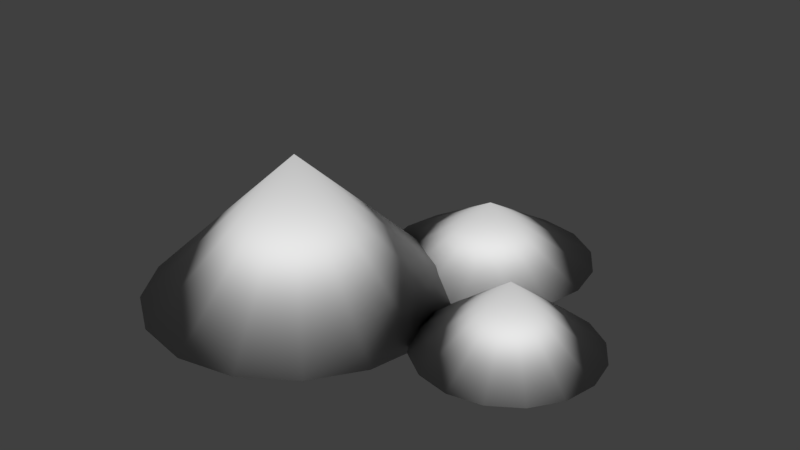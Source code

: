 # Source: SpicePile.blend  (saved by Blender 2.77.0; exported with 4.5.12 LTS)
import bpy
from mathutils import Matrix  # noqa: F401  (used for matrix-valued properties, if any)

bpy.ops.wm.read_factory_settings(use_empty=True)
scene = bpy.context.scene
scene.name = 'Scene'

# ---- collections
col_collection_1 = bpy.data.collections.new('Collection 1'); scene.collection.children.link(col_collection_1)

# ---- images (referenced by path relative to the original .blend; pixels are not part of the script)
import os
ASSET_DIR = os.environ.get("B2B_ASSET_DIR", "")  # directory of the original .blend (textures are referenced by path, not embedded)
HERE = os.path.dirname(os.path.abspath(__file__))  # packed textures are extracted next to this script under _unpacked/

def load_image(name, relpath, width, height, colorspace="sRGB"):
    """Load a texture the original file referenced (path relative to the .blend, or extracted next to this script)."""
    p = next((c for c in (os.path.join(HERE, relpath), os.path.join(ASSET_DIR, relpath)) if relpath and os.path.exists(c)), "")
    if p:
        img = bpy.data.images.load(p, check_existing=True)
        img.name = name
    else:  # same state as the original file: an image datablock whose file is absent (Cycles renders it pink)
        img = bpy.data.images.new(name, width, height)
        img.source = "FILE"
        img.filepath = "//" + (relpath or name)
    img.colorspace_settings.name = colorspace
    return img
img_spicepiletex = load_image('SpicePileTex', '_unpacked/SpicePileTex.1ff18736.png', 1024, 1024, 'sRGB')

# ---- materials (node trees are filled in below, after node groups)
mat_material_001 = bpy.data.materials.new('Material.001')
mat_material_001.alpha_threshold = 0.0
mat_material_001.roughness = 0.5

# ---- material node trees
mat_material_001.use_nodes = True; mat_material_001.node_tree.nodes.clear()
_N = mat_material_001.node_tree.nodes; _L = mat_material_001.node_tree.links
n0 = _N.new('ShaderNodeOutputMaterial'); n0.name = 'Material Output'; n0.location = (300, 300)
n1 = _N.new('ShaderNodeBsdfDiffuse'); n1.name = 'Diffuse BSDF'; n1.location = (10, 300)
n2 = _N.new('ShaderNodeTexImage'); n2.name = 'Image Texture'; n2.location = (0, 0)
n2.width = 140
n2.image = img_spicepiletex
_L.new(n1.outputs[0], n0.inputs[0])
n0.is_active_output = True

# ---- world
world_world = bpy.data.worlds.new('World'); scene.world = world_world
world_world.color = (0.05088, 0.05088, 0.05088)
world_world.use_sun_shadow = False
world_world.sun_shadow_jitter_overblur = 0.0
world_world.cycles.sampling_method = 'MANUAL'

# ---- meshes
me_cone = bpy.data.meshes.new('Cone')
me_cone.from_pydata([(0.0, 1.0, -1.0), (0.3827, 0.9239, -1.0), (0.7071, 0.7071, -1.0), (0.9239, 0.3827, -1.0), (1.0, -4.371e-08, -1.0), (0.0, 0.0, 0.8942), (0.9239, -0.3827, -1.0), (0.7071, -0.7071, -1.0), (0.3827, -0.9239, -1.0), (1.51e-07, -1.0, -1.0), (-0.3827, -0.9239, -1.0), (-0.7071, -0.7071, -1.0), (-0.9239, -0.3827, -1.0), (-1.0, 1.192e-08, -1.0), (-0.9239, 0.3827, -1.0), (-0.7071, 0.7071, -1.0), (-0.3827, 0.9239, -1.0), (1.405, 0.8405, -0.9532), (1.627, 0.7963, -0.9532), (1.815, 0.6706, -0.9532), (1.941, 0.4825, -0.9532), (1.985, 0.2606, -0.9532), (1.405, 0.2606, -0.06067), (1.941, 0.03863, -0.9532), (1.815, -0.1495, -0.9532), (1.627, -0.2752, -0.9532), (1.405, -0.3194, -0.9532), (1.183, -0.2752, -0.9532), (0.9951, -0.1495, -0.9532), (0.8694, 0.03863, -0.9532), (0.8252, 0.2606, -0.9532), (0.8694, 0.4825, -0.9532), (0.9951, 0.6706, -0.9532), (1.183, 0.7963, -0.9532), (0.6743, 1.783, -0.9659), (0.9397, 1.73, -0.9659), (1.165, 1.58, -0.9659), (1.315, 1.355, -0.9659), (1.368, 1.089, -0.9659), (0.6743, 1.089, -0.1557), (1.315, 0.8238, -0.9659), (1.165, 0.5988, -0.9659), (0.9397, 0.4485, -0.9659), (0.6743, 0.3957, -0.9659), (0.4088, 0.4485, -0.9659), (0.1838, 0.5988, -0.9659), (0.03348, 0.8238, -0.9659), (-0.01931, 1.089, -0.9659), (0.03348, 1.355, -0.9659), (0.1838, 1.58, -0.9659), (0.4088, 1.73, -0.9659)], [], [(0, 5, 1), (1, 5, 2), (2, 5, 3), (3, 5, 4), (4, 5, 6), (6, 5, 7), (7, 5, 8), (8, 5, 9), (9, 5, 10), (10, 5, 11), (11, 5, 12), (12, 5, 13), (13, 5, 14), (14, 5, 15), (15, 5, 16), (16, 5, 0), (0, 1, 2, 3, 4, 6, 7, 8, 9, 10, 11, 12, 13, 14, 15, 16), (17, 22, 18), (18, 22, 19), (19, 22, 20), (20, 22, 21), (21, 22, 23), (23, 22, 24), (24, 22, 25), (25, 22, 26), (26, 22, 27), (27, 22, 28), (28, 22, 29), (29, 22, 30), (30, 22, 31), (31, 22, 32), (32, 22, 33), (33, 22, 17), (17, 18, 19, 20, 21, 23, 24, 25, 26, 27, 28, 29, 30, 31, 32, 33), (34, 39, 35), (35, 39, 36), (36, 39, 37), (37, 39, 38), (38, 39, 40), (40, 39, 41), (41, 39, 42), (42, 39, 43), (43, 39, 44), (44, 39, 45), (45, 39, 46), (46, 39, 47), (47, 39, 48), (48, 39, 49), (49, 39, 50), (50, 39, 34), (34, 35, 36, 37, 38, 40, 41, 42, 43, 44, 45, 46, 47, 48, 49, 50)])
me_cone.polygons.foreach_set('use_smooth', [True] * 51)
_uv = me_cone.uv_layers.new(name='UVMap')
_uv.uv.foreach_set('vector', [0.1354, 0.157, 0.4938, 0.5047, 0.07824, 0.2278, 0.07824, 0.2278, 0.4938, 0.5047, 0.0349, 0.3078, 0.0349, 0.3078, 0.4938, 0.5047, 0.006789, 0.3943, 0.9932, 0.5047, 0.4938, 0.5047, 0.9849, 0.4141, 0.9849, 0.4141, 0.4938, 0.5047, 0.9603, 0.3265, 0.9603, 0.3265, 0.4938, 0.5047, 0.9203, 0.2449, 0.9203, 0.2449, 0.4938, 0.5047, 0.8661, 0.1718, 0.8661, 0.1718, 0.4938, 0.5047, 0.7995, 0.1098, 0.7995, 0.1098, 0.4938, 0.5047, 0.7228, 0.06091, 0.7228, 0.06091, 0.4938, 0.5047, 0.6385, 0.02674, 0.6385, 0.02674, 0.4938, 0.5047, 0.5494, 0.008425, 0.5494, 0.008425, 0.4938, 0.5047, 0.4584, 0.006582, 0.4584, 0.006582, 0.4938, 0.5047, 0.3686, 0.02127, 0.3686, 0.02127, 0.4938, 0.5047, 0.283, 0.052, 0.283, 0.052, 0.4938, 0.5047, 0.2044, 0.09775, 0.2044, 0.09775, 0.4938, 0.5047, 0.1354, 0.157, 0.19, 0.5049, 0.2809, 0.5049, 0.365, 0.5398, 0.4293, 0.6041, 0.4641, 0.6881, 0.4641, 0.7791, 0.4293, 0.8631, 0.365, 0.9275, 0.2809, 0.9623, 0.19, 0.9623, 0.1059, 0.9275, 0.0416, 0.8631, 0.006789, 0.7791, 0.006789, 0.6881, 0.0416, 0.6041, 0.1059, 0.5398, 0.7842, 0.893, 0.6579, 0.8501, 0.7904, 0.8654, 0.7904, 0.8654, 0.6579, 0.8501, 0.7906, 0.837, 0.7906, 0.837, 0.6579, 0.8501, 0.7849, 0.8093, 0.5248, 0.8561, 0.6579, 0.8501, 0.529, 0.8842, 0.529, 0.8842, 0.6579, 0.8501, 0.5391, 0.9106, 0.5391, 0.9106, 0.6579, 0.8501, 0.5546, 0.9344, 0.5546, 0.9344, 0.6579, 0.8501, 0.5748, 0.9543, 0.5748, 0.9543, 0.6579, 0.8501, 0.5987, 0.9696, 0.5987, 0.9696, 0.6579, 0.8501, 0.6253, 0.9794, 0.6253, 0.9794, 0.6579, 0.8501, 0.6533, 0.9834, 0.6533, 0.9834, 0.6579, 0.8501, 0.6816, 0.9813, 0.6816, 0.9813, 0.6579, 0.8501, 0.7088, 0.9734, 0.7088, 0.9734, 0.6579, 0.8501, 0.7337, 0.9598, 0.7337, 0.9598, 0.6579, 0.8501, 0.7552, 0.9413, 0.7552, 0.9413, 0.6579, 0.8501, 0.7723, 0.9187, 0.7723, 0.9187, 0.6579, 0.8501, 0.7842, 0.893, 0.9855, 0.8914, 0.9814, 0.929, 0.9632, 0.9621, 0.9338, 0.9858, 0.8975, 0.9965, 0.8599, 0.9924, 0.8268, 0.9743, 0.8031, 0.9448, 0.7924, 0.9085, 0.7965, 0.8709, 0.8146, 0.8378, 0.8441, 0.8141, 0.8804, 0.8034, 0.918, 0.8075, 0.9511, 0.8257, 0.9748, 0.8551, 0.7437, 0.7586, 0.6204, 0.7071, 0.7527, 0.7259, 0.7527, 0.7259, 0.6204, 0.7071, 0.7532, 0.692, 0.7532, 0.692, 0.6204, 0.7071, 0.7451, 0.6591, 0.5073, 0.636, 0.6204, 0.7071, 0.4931, 0.6667, 0.4931, 0.6667, 0.6204, 0.7071, 0.487, 0.7001, 0.487, 0.7001, 0.6204, 0.7071, 0.4895, 0.7339, 0.4895, 0.7339, 0.6204, 0.7071, 0.5005, 0.766, 0.5005, 0.766, 0.6204, 0.7071, 0.5192, 0.7943, 0.5192, 0.7943, 0.6204, 0.7071, 0.5444, 0.8169, 0.5444, 0.8169, 0.6204, 0.7071, 0.5745, 0.8326, 0.5745, 0.8326, 0.6204, 0.7071, 0.6075, 0.8401, 0.6075, 0.8401, 0.6204, 0.7071, 0.6414, 0.8391, 0.6414, 0.8391, 0.6204, 0.7071, 0.6739, 0.8295, 0.6739, 0.8295, 0.6204, 0.7071, 0.703, 0.8121, 0.703, 0.8121, 0.6204, 0.7071, 0.7268, 0.788, 0.7268, 0.788, 0.6204, 0.7071, 0.7437, 0.7586, 0.967, 0.6301, 0.9791, 0.6715, 0.9745, 0.7144, 0.9538, 0.7523, 0.9201, 0.7794, 0.8787, 0.7915, 0.8358, 0.7869, 0.7979, 0.7661, 0.7708, 0.7325, 0.7587, 0.6911, 0.7634, 0.6482, 0.7841, 0.6103, 0.8177, 0.5832, 0.8591, 0.5711, 0.9021, 0.5757, 0.9399, 0.5965])
me_cone.materials.append(mat_material_001)
me_cone.use_remesh_preserve_volume = False
me_cone.use_remesh_preserve_attributes = False
me_cone.use_mirror_vertex_groups = False
me_cone.update()

# ---- objects
ob_cone = bpy.data.objects.new('Cone', me_cone)

# ---- transforms, parenting, visibility, modifiers, constraints
ob_cone.location = (0.0, 0.0, 1.125)
ob_cone.scale = (2.25, 2.25, 1.108)
ob_cone.lineart.crease_threshold = 0.0

# ---- collection membership
col_collection_1.objects.link(ob_cone)

# ---- scene / render settings (as saved in the file)
scene.frame_start = 1; scene.frame_end = 250; scene.frame_set(1)
scene.render.engine = 'CYCLES'
scene.render.resolution_percentage = 50
scene.render.dither_intensity = 0.0
scene.cycles.use_denoising = False
scene.cycles.samples = 128
scene.cycles.sampling_pattern = 'TABULATED_SOBOL'
scene.cycles.light_sampling_threshold = 0.0
scene.cycles.use_adaptive_sampling = False
scene.cycles.use_light_tree = False
scene.cycles.blur_glossy = 0.0
scene.cycles.sample_clamp_indirect = 0.0
scene.view_settings.view_transform = 'Standard'
bpy.context.view_layer.update()

# ---- added for rendering (the .blend has no active camera and no usable light): camera, sun
cam_auto = bpy.data.cameras.new('AutoCamera')
cam_auto.lens = 50.0
cam_auto.sensor_width = 36.0
cam_auto.clip_end = 1000.0
ob_auto_camera = bpy.data.objects.new('AutoCamera', cam_auto)
scene.collection.objects.link(ob_auto_camera)
ob_auto_camera.location = (9.82315, -9.57723, 8.03847)
ob_auto_camera.rotation_euler = (1.09748, -7.21219e-08, 0.694738)
scene.camera = ob_auto_camera
light_auto_sun = bpy.data.lights.new('AutoSun', 'SUN')
light_auto_sun.energy = 3.0
light_auto_sun.angle = 0.0523599
ob_auto_sun = bpy.data.objects.new('AutoSun', light_auto_sun)
scene.collection.objects.link(ob_auto_sun)
ob_auto_sun.rotation_euler = (0.872665, 0.174533, 0.523599)
bpy.context.view_layer.update()
